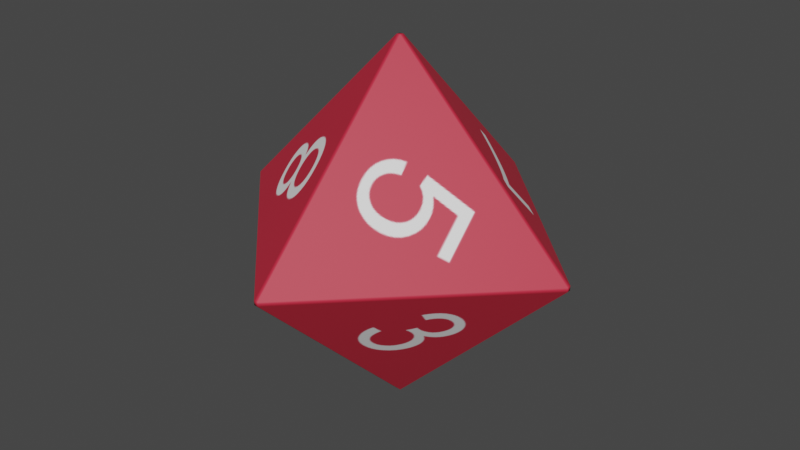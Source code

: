 # Source: d8.blend  (saved by Blender 2.92.15; exported with 4.5.12 LTS)
import bpy
from mathutils import Matrix  # noqa: F401  (used for matrix-valued properties, if any)

bpy.ops.wm.read_factory_settings(use_empty=True)
scene = bpy.context.scene
scene.name = 'Scene'

# ---- images (referenced by path relative to the original .blend; pixels are not part of the script)
import os
ASSET_DIR = os.environ.get("B2B_ASSET_DIR", "")  # directory of the original .blend (textures are referenced by path, not embedded)
HERE = os.path.dirname(os.path.abspath(__file__))  # packed textures are extracted next to this script under _unpacked/

def load_image(name, relpath, width, height, colorspace="sRGB"):
    """Load a texture the original file referenced (path relative to the .blend, or extracted next to this script)."""
    p = next((c for c in (os.path.join(HERE, relpath), os.path.join(ASSET_DIR, relpath)) if relpath and os.path.exists(c)), "")
    if p:
        img = bpy.data.images.load(p, check_existing=True)
        img.name = name
    else:  # same state as the original file: an image datablock whose file is absent (Cycles renders it pink)
        img = bpy.data.images.new(name, width, height)
        img.source = "FILE"
        img.filepath = "//" + (relpath or name)
    img.colorspace_settings.name = colorspace
    return img
img_image_0_001 = load_image('Image_0.001', '_unpacked/Image_0.52db9f06.png', 1024, 1024, 'sRGB')

# ---- materials (node trees are filled in below, after node groups)
mat_material_0 = bpy.data.materials.new('Material_0')
mat_material_0.surface_render_method = 'BLENDED'
mat_material_0.blend_method = 'BLEND'
mat_material_0.use_backface_culling = True
mat_material_0.use_transparent_shadow = False

# ---- material node trees
mat_material_0.use_nodes = True; mat_material_0.node_tree.nodes.clear()
_N = mat_material_0.node_tree.nodes; _L = mat_material_0.node_tree.links
n0 = _N.new('ShaderNodeBsdfPrincipled'); n0.name = 'Principled BSDF'; n0.location = (10, 300)
n0.distribution = 'GGX'
n0.subsurface_method = 'BURLEY'
n0.inputs[2].default_value = 0.6
n0.inputs[3].default_value = 1.45
n0.inputs[27].default_value = (0.0, 0.0, 0.0, 1.0)
n0.inputs[28].default_value = 1.0
n1 = _N.new('ShaderNodeOutputMaterial'); n1.name = 'Material Output'; n1.location = (320, 270)
n2 = _N.new('ShaderNodeMix'); n2.name = 'Mix'; n2.location = (-340, 210)
n2.label = 'Mix Vertex Color'
n2.data_type = 'RGBA'
n2.blend_type = 'MULTIPLY'
n2.inputs[0].default_value = 1.0
n3 = _N.new('ShaderNodeMath'); n3.name = 'Math'; n3.location = (-340, 10)
n3.label = 'Mix Vertex Alpha'
n3.operation = 'MULTIPLY'
n3.inputs[2].default_value = 0.0
n4 = _N.new('ShaderNodeVertexColor'); n4.name = 'Vertex Color'; n4.location = (-650, -30)
n4.layer_name = 'Col'
n5 = _N.new('ShaderNodeTexImage'); n5.name = 'Image Texture'; n5.location = (-920, 210)
n5.label = 'BASE COLOR'
n5.image = img_image_0_001
n5.extension = 'EXTEND'
_L.new(n0.outputs[0], n1.inputs[0])
_L.new(n2.outputs[2], n0.inputs[0])
_L.new(n3.outputs[0], n0.inputs[4])
_L.new(n4.outputs[0], n2.inputs[7])
_L.new(n4.outputs[1], n3.inputs[1])
_L.new(n5.outputs[0], n2.inputs[6])
_L.new(n5.outputs[1], n3.inputs[0])
n1.is_active_output = True

# ---- world
world_world = bpy.data.worlds.new('World'); scene.world = world_world
world_world.use_nodes = True; world_world.node_tree.nodes.clear()
_N = world_world.node_tree.nodes; _L = world_world.node_tree.links
n0 = _N.new('ShaderNodeOutputWorld'); n0.name = 'World Output'; n0.location = (300, 300)
n1 = _N.new('ShaderNodeBackground'); n1.name = 'Background'; n1.location = (10, 300)
n1.inputs[0].default_value = (0.05088, 0.05088, 0.05088, 1.0)
_L.new(n1.outputs[0], n0.inputs[0])
n0.is_active_output = True
world_world.color = (0.05088, 0.05088, 0.05088)
world_world.use_sun_shadow = False
world_world.sun_shadow_jitter_overblur = 0.0

# ---- meshes
me_mesh_0 = bpy.data.meshes.new('Mesh_0')
me_mesh_0.from_pydata([(-1.168, 97.78, 1.168), (-97.78, -1.168, 1.168), (-1.168, -97.78, -1.168), (-97.78, -1.168, -1.168), (-1.168, -1.168, 97.78), (-97.78, 1.168, 1.168), (-1.168, 1.168, 97.78), (97.78, 1.168, -1.168), (1.168, 97.78, -1.168), (1.168, 97.78, 1.168), (1.168, 1.168, 97.78), (97.78, -1.168, 1.168), (-1.168, 1.168, -97.78), (-97.78, 1.168, -1.168), (97.78, -1.168, -1.168), (-1.168, -97.78, 1.168), (1.168, -1.168, -97.78), (1.168, -97.78, -1.168), (-1.168, 97.78, -1.168), (1.168, -97.78, 1.168), (97.78, 1.168, 1.168), (1.168, -1.168, 97.78), (-1.168, -1.168, -97.78), (1.168, 1.168, -97.78)], [], [(0, 5, 6), (9, 10, 20), (8, 7, 23), (18, 12, 13), (19, 11, 21), (15, 4, 1), (2, 3, 22), (17, 16, 14), (15, 19, 21, 4), (14, 7, 20, 11), (16, 23, 7, 14), (3, 1, 5, 13), (9, 0, 6, 10), (11, 20, 10, 21), (18, 8, 23, 12), (4, 6, 5, 1), (21, 10, 6, 4), (22, 12, 23, 16), (3, 13, 12, 22), (2, 15, 1, 3), (8, 18, 0, 9), (2, 17, 19, 15), (8, 9, 20, 7), (13, 5, 0, 18), (17, 2, 22, 16), (14, 11, 19, 17)])
me_mesh_0.polygons.foreach_set('use_smooth', [True] * 26)
_uv = me_mesh_0.uv_layers.new(name='UVMap')
_uv.uv.foreach_set('vector', [0.9928, 0.5472, 0.8764, 0.7488, 0.76, 0.5472, 0.009194, 0.2975, 0.242, 0.2975, 0.1256, 0.4991, 0.7398, 0.8007, 0.6253, 0.9989, 0.5108, 0.8007, 0.2581, 0.5465, 0.4928, 0.5465, 0.3754, 0.7497, 0.7421, 0.548, 0.6257, 0.7496, 0.5093, 0.548, 0.2595, 0.2976, 0.4924, 0.2976, 0.376, 0.4992, 0.993, 0.7984, 0.8766, 1.0, 0.7601, 0.7984, 0.008828, 0.5479, 0.2417, 0.5479, 0.1252, 0.7495, 0.1992, 0.988, 0.1954, 0.988, 0.1954, 0.7716, 0.1992, 0.7716, 0.2344, 0.7753, 0.2306, 0.7753, 0.2306, 0.7716, 0.2344, 0.7716, 0.01914, 0.7716, 0.02292, 0.7716, 0.02292, 0.988, 0.01914, 0.988, 0.2306, 0.8105, 0.2306, 0.8067, 0.2344, 0.8067, 0.2344, 0.8105, 0.07579, 0.988, 0.07201, 0.988, 0.07201, 0.7716, 0.07579, 0.7716, 0.111, 0.988, 0.1073, 0.988, 0.1073, 0.7716, 0.111, 0.7716, 0.09342, 0.988, 0.08964, 0.988, 0.08964, 0.7716, 0.09342, 0.7716, 0.1463, 0.988, 0.1425, 0.988, 0.1425, 0.7716, 0.1463, 0.7716, 0.2306, 0.7891, 0.2344, 0.7891, 0.2344, 0.7929, 0.2306, 0.7929, 0.2344, 0.8243, 0.2344, 0.828, 0.2306, 0.828, 0.2306, 0.8243, 0.1287, 0.988, 0.1249, 0.988, 0.1249, 0.7716, 0.1287, 0.7716, 0.2168, 0.988, 0.213, 0.988, 0.213, 0.7716, 0.2168, 0.7716, 0.2306, 0.8419, 0.2344, 0.8419, 0.2344, 0.8456, 0.2306, 0.8456, 0.2344, 0.8632, 0.2306, 0.8632, 0.2306, 0.8595, 0.2344, 0.8595, 0.1815, 0.988, 0.1778, 0.988, 0.1778, 0.7716, 0.1815, 0.7716, 0.1639, 0.988, 0.1601, 0.988, 0.1601, 0.7716, 0.1639, 0.7716, 0.04054, 0.988, 0.03677, 0.988, 0.03677, 0.7716, 0.04054, 0.7716, 0.05439, 0.7716, 0.05817, 0.7716, 0.05817, 0.988, 0.05439, 0.988])
_ca = me_mesh_0.color_attributes.new('Col', 'BYTE_COLOR', 'CORNER')
_ca.data.foreach_set('color', [1.0, 1.0, 1.0, 1.0, 1.0, 1.0, 1.0, 1.0, 1.0, 1.0, 1.0, 1.0, 1.0, 1.0, 1.0, 1.0, 1.0, 1.0, 1.0, 1.0, 1.0, 1.0, 1.0, 1.0, 1.0, 1.0, 1.0, 1.0, 1.0, 1.0, 1.0, 1.0, 1.0, 1.0, 1.0, 1.0, 1.0, 1.0, 1.0, 1.0, 1.0, 1.0, 1.0, 1.0, 1.0, 1.0, 1.0, 1.0, 1.0, 1.0, 1.0, 1.0, 1.0, 1.0, 1.0, 1.0, 1.0, 1.0, 1.0, 1.0, 1.0, 1.0, 1.0, 1.0, 1.0, 1.0, 1.0, 1.0, 1.0, 1.0, 1.0, 1.0, 1.0, 1.0, 1.0, 1.0, 1.0, 1.0, 1.0, 1.0, 1.0, 1.0, 1.0, 1.0, 1.0, 1.0, 1.0, 1.0, 1.0, 1.0, 1.0, 1.0, 1.0, 1.0, 1.0, 1.0, 1.0, 1.0, 1.0, 1.0, 1.0, 1.0, 1.0, 1.0, 1.0, 1.0, 1.0, 1.0, 1.0, 1.0, 1.0, 1.0, 1.0, 1.0, 1.0, 1.0, 1.0, 1.0, 1.0, 1.0, 1.0, 1.0, 1.0, 1.0, 1.0, 1.0, 1.0, 1.0, 1.0, 1.0, 1.0, 1.0, 1.0, 1.0, 1.0, 1.0, 1.0, 1.0, 1.0, 1.0, 1.0, 1.0, 1.0, 1.0, 1.0, 1.0, 1.0, 1.0, 1.0, 1.0, 1.0, 1.0, 1.0, 1.0, 1.0, 1.0, 1.0, 1.0, 1.0, 1.0, 1.0, 1.0, 1.0, 1.0, 1.0, 1.0, 1.0, 1.0, 1.0, 1.0, 1.0, 1.0, 1.0, 1.0, 1.0, 1.0, 1.0, 1.0, 1.0, 1.0, 1.0, 1.0, 1.0, 1.0, 1.0, 1.0, 1.0, 1.0, 1.0, 1.0, 1.0, 1.0, 1.0, 1.0, 1.0, 1.0, 1.0, 1.0, 1.0, 1.0, 1.0, 1.0, 1.0, 1.0, 1.0, 1.0, 1.0, 1.0, 1.0, 1.0, 1.0, 1.0, 1.0, 1.0, 1.0, 1.0, 1.0, 1.0, 1.0, 1.0, 1.0, 1.0, 1.0, 1.0, 1.0, 1.0, 1.0, 1.0, 1.0, 1.0, 1.0, 1.0, 1.0, 1.0, 1.0, 1.0, 1.0, 1.0, 1.0, 1.0, 1.0, 1.0, 1.0, 1.0, 1.0, 1.0, 1.0, 1.0, 1.0, 1.0, 1.0, 1.0, 1.0, 1.0, 1.0, 1.0, 1.0, 1.0, 1.0, 1.0, 1.0, 1.0, 1.0, 1.0, 1.0, 1.0, 1.0, 1.0, 1.0, 1.0, 1.0, 1.0, 1.0, 1.0, 1.0, 1.0, 1.0, 1.0, 1.0, 1.0, 1.0, 1.0, 1.0, 1.0, 1.0, 1.0, 1.0, 1.0, 1.0, 1.0, 1.0, 1.0, 1.0, 1.0, 1.0, 1.0, 1.0, 1.0, 1.0, 1.0, 1.0, 1.0, 1.0, 1.0, 1.0, 1.0, 1.0, 1.0, 1.0, 1.0, 1.0, 1.0, 1.0, 1.0, 1.0, 1.0, 1.0, 1.0, 1.0, 1.0, 1.0, 1.0, 1.0, 1.0, 1.0, 1.0, 1.0, 1.0, 1.0, 1.0, 1.0, 1.0, 1.0, 1.0, 1.0, 1.0, 1.0, 1.0, 1.0, 1.0, 1.0, 1.0, 1.0, 1.0, 1.0, 1.0, 1.0, 1.0, 1.0, 1.0, 1.0, 1.0, 1.0, 1.0, 1.0, 1.0, 1.0, 1.0, 1.0, 1.0, 1.0, 1.0, 1.0, 1.0, 1.0, 1.0, 1.0, 1.0, 1.0, 1.0, 1.0, 1.0, 1.0, 1.0, 1.0, 1.0, 1.0, 1.0, 1.0, 1.0, 1.0, 1.0, 1.0, 1.0])
me_mesh_0.materials.append(mat_material_0)
me_mesh_0.use_remesh_fix_poles = True
me_mesh_0.use_remesh_preserve_attributes = False
me_mesh_0.update()
me_mesh_0.normals_split_custom_set([tuple(v) for v in zip(*[iter([-0.3416, 0.8756, 0.3416, -0.8756, 0.3416, 0.3416, -0.3416, 0.3416, 0.8756, 0.3416, 0.8756, 0.3416, 0.3416, 0.3416, 0.8756, 0.8756, 0.3416, 0.3416, 0.3416, 0.8756, -0.3416, 0.8756, 0.3416, -0.3416, 0.3416, 0.3416, -0.8756, -0.3416, 0.8756, -0.3416, -0.3416, 0.3416, -0.8756, -0.8756, 0.3416, -0.3416, 0.3416, -0.8756, 0.3416, 0.8756, -0.3416, 0.3416, 0.3416, -0.3416, 0.8756, -0.3416, -0.8756, 0.3416, -0.3416, -0.3416, 0.8756, -0.8756, -0.3416, 0.3416, -0.3416, -0.8756, -0.3416, -0.8756, -0.3416, -0.3416, -0.3416, -0.3416, -0.8756, 0.3416, -0.8756, -0.3416, 0.3416, -0.3416, -0.8756, 0.8756, -0.3416, -0.3416, -0.3416, -0.8756, 0.3416, 0.3416, -0.8756, 0.3416, 0.3416, -0.3416, 0.8756, -0.3416, -0.3416, 0.8756, 0.8756, -0.3416, -0.3416, 0.8756, 0.3416, -0.3416, 0.8756, 0.3416, 0.3416, 0.8756, -0.3416, 0.3416, 0.3416, -0.3416, -0.8756, 0.3416, 0.3416, -0.8756, 0.8756, 0.3416, -0.3416, 0.8756, -0.3416, -0.3416, -0.8756, -0.3416, -0.3416, -0.8756, -0.3416, 0.3416, -0.8756, 0.3416, 0.3416, -0.8756, 0.3416, -0.3416, 0.3416, 0.8756, 0.3416, -0.3416, 0.8756, 0.3416, -0.3416, 0.3416, 0.8756, 0.3416, 0.3416, 0.8756, 0.8756, -0.3416, 0.3416, 0.8756, 0.3416, 0.3416, 0.3416, 0.3416, 0.8756, 0.3416, -0.3416, 0.8756, -0.3416, 0.8756, -0.3416, 0.3416, 0.8756, -0.3416, 0.3416, 0.3416, -0.8756, -0.3416, 0.3416, -0.8756, -0.3416, -0.3416, 0.8756, -0.3416, 0.3416, 0.8756, -0.8756, 0.3416, 0.3416, -0.8756, -0.3416, 0.3416, 0.3416, -0.3416, 0.8756, 0.3416, 0.3416, 0.8756, -0.3416, 0.3416, 0.8756, -0.3416, -0.3416, 0.8756, -0.3416, -0.3416, -0.8756, -0.3416, 0.3416, -0.8756, 0.3416, 0.3416, -0.8756, 0.3416, -0.3416, -0.8756, -0.8756, -0.3416, -0.3416, -0.8756, 0.3416, -0.3416, -0.3416, 0.3416, -0.8756, -0.3416, -0.3416, -0.8756, -0.3416, -0.8756, -0.3416, -0.3416, -0.8756, 0.3416, -0.8756, -0.3416, 0.3416, -0.8756, -0.3416, -0.3416, 0.3416, 0.8756, -0.3416, -0.3416, 0.8756, -0.3416, -0.3416, 0.8756, 0.3416, 0.3416, 0.8756, 0.3416, -0.3416, -0.8756, -0.3416, 0.3416, -0.8756, -0.3416, 0.3416, -0.8756, 0.3416, -0.3416, -0.8756, 0.3416, 0.3416, 0.8756, -0.3416, 0.3416, 0.8756, 0.3416, 0.8756, 0.3416, 0.3416, 0.8756, 0.3416, -0.3416, -0.8756, 0.3416, -0.3416, -0.8756, 0.3416, 0.3416, -0.3416, 0.8756, 0.3416, -0.3416, 0.8756, -0.3416, 0.3416, -0.8756, -0.3416, -0.3416, -0.8756, -0.3416, -0.3416, -0.3416, -0.8756, 0.3416, -0.3416, -0.8756, 0.8756, -0.3416, -0.3416, 0.8756, -0.3416, 0.3416, 0.3416, -0.8756, 0.3416, 0.3416, -0.8756, -0.3416])] * 3)])

# ---- objects
ob_mesh_0 = bpy.data.objects.new('Mesh_0', me_mesh_0)

# ---- transforms, parenting, visibility, modifiers, constraints
ob_mesh_0.location = (0.0, 0.0, 0.0)
ob_mesh_0.rotation_mode = 'QUATERNION'
ob_mesh_0.rotation_quaternion = (1.0, 0.0, 0.0, 0.0)
ob_mesh_0.lineart.crease_threshold = 0.0
_m = ob_mesh_0.modifiers.new('WeightedNormal', 'WEIGHTED_NORMAL')
_m = ob_mesh_0.modifiers.new('Triangulate', 'TRIANGULATE')
_m.keep_custom_normals = True

# ---- collection membership
scene.collection.objects.link(ob_mesh_0)

# ---- scene / render settings (as saved in the file)
scene.frame_start = 1; scene.frame_end = 250; scene.frame_set(134)
scene.render.engine = 'BLENDER_EEVEE_NEXT'
scene.render.use_motion_blur = True
scene.render.use_high_quality_normals = True
scene.cycles.samples = 128
scene.cycles.sampling_pattern = 'TABULATED_SOBOL'
scene.cycles.use_light_tree = False
scene.eevee.use_volumetric_shadows = True
scene.eevee.use_gtao = True
scene.eevee.use_raytracing = True
scene.view_settings.view_transform = 'Filmic'
bpy.context.view_layer.update()

# ---- added for rendering (the .blend has no active camera and no usable light): camera, sun
cam_auto = bpy.data.cameras.new('AutoCamera')
cam_auto.lens = 50.0
cam_auto.sensor_width = 36.0
cam_auto.clip_end = 5500.19
ob_auto_camera = bpy.data.objects.new('AutoCamera', cam_auto)
scene.collection.objects.link(ob_auto_camera)
ob_auto_camera.location = (313.402, -376.083, 250.722)
ob_auto_camera.rotation_euler = (1.09748, -7.21219e-08, 0.694738)
scene.camera = ob_auto_camera
light_auto_sun = bpy.data.lights.new('AutoSun', 'SUN')
light_auto_sun.energy = 3.0
light_auto_sun.angle = 0.0523599
ob_auto_sun = bpy.data.objects.new('AutoSun', light_auto_sun)
scene.collection.objects.link(ob_auto_sun)
ob_auto_sun.rotation_euler = (0.872665, 0.174533, 0.523599)
bpy.context.view_layer.update()
